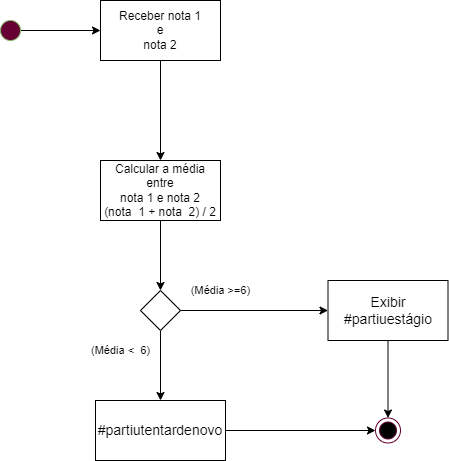

The diagram above was exported from draw.io. Its source (the exported page's mxGraphModel, read from the mxfile embedded in the PNG):
<mxGraphModel dx="1550" dy="700" grid="1" gridSize="10" guides="1" tooltips="1" connect="1" arrows="1" fold="1" page="1" pageScale="1" pageWidth="827" pageHeight="1169" math="0" shadow="0">
  <root>
    <mxCell id="0" />
    <mxCell id="1" parent="0" />
    <mxCell id="5NRqlE8gHNbqQSEiG8qx-1" style="edgeStyle=orthogonalEdgeStyle;rounded=0;orthogonalLoop=1;jettySize=auto;html=1;" parent="1" source="5NRqlE8gHNbqQSEiG8qx-2" target="5NRqlE8gHNbqQSEiG8qx-4" edge="1">
      <mxGeometry relative="1" as="geometry" />
    </mxCell>
    <mxCell id="5NRqlE8gHNbqQSEiG8qx-2" value="" style="ellipse;whiteSpace=wrap;html=1;aspect=fixed;fillColor=#660033;strokeColor=#82b366;" parent="1" vertex="1">
      <mxGeometry x="110" y="70" width="20" height="20" as="geometry" />
    </mxCell>
    <mxCell id="5NRqlE8gHNbqQSEiG8qx-3" style="edgeStyle=orthogonalEdgeStyle;rounded=0;orthogonalLoop=1;jettySize=auto;html=1;entryX=0.5;entryY=0;entryDx=0;entryDy=0;" parent="1" source="5NRqlE8gHNbqQSEiG8qx-4" target="5NRqlE8gHNbqQSEiG8qx-6" edge="1">
      <mxGeometry relative="1" as="geometry">
        <mxPoint x="420" y="80" as="targetPoint" />
        <Array as="points" />
      </mxGeometry>
    </mxCell>
    <mxCell id="5NRqlE8gHNbqQSEiG8qx-4" value="Receber nota 1&lt;br&gt;e&lt;br&gt;nota 2" style="rounded=0;whiteSpace=wrap;html=1;fillColor=#FFFFFF;" parent="1" vertex="1">
      <mxGeometry x="210" y="50" width="120" height="60" as="geometry" />
    </mxCell>
    <mxCell id="5NRqlE8gHNbqQSEiG8qx-12" value="" style="edgeStyle=orthogonalEdgeStyle;rounded=0;orthogonalLoop=1;jettySize=auto;html=1;entryX=0.5;entryY=0;entryDx=0;entryDy=0;" parent="1" source="5NRqlE8gHNbqQSEiG8qx-6" target="5NRqlE8gHNbqQSEiG8qx-11" edge="1">
      <mxGeometry relative="1" as="geometry" />
    </mxCell>
    <mxCell id="5NRqlE8gHNbqQSEiG8qx-6" value="Calcular a média entre&lt;br&gt;nota 1 e nota 2&lt;br&gt;(nota&amp;nbsp; 1 + nota&amp;nbsp; 2) / 2" style="rounded=0;whiteSpace=wrap;html=1;fillColor=#FFFFFF;" parent="1" vertex="1">
      <mxGeometry x="210" y="210" width="120" height="60" as="geometry" />
    </mxCell>
    <mxCell id="5NRqlE8gHNbqQSEiG8qx-7" value="" style="ellipse;html=1;shape=endState;fillColor=#000000;strokeColor=#660033;" parent="1" vertex="1">
      <mxGeometry x="485" y="467.5" width="25" height="25" as="geometry" />
    </mxCell>
    <mxCell id="5NRqlE8gHNbqQSEiG8qx-15" style="edgeStyle=orthogonalEdgeStyle;rounded=0;orthogonalLoop=1;jettySize=auto;html=1;fontFamily=Helvetica;fontColor=#000000;entryX=0.5;entryY=0;entryDx=0;entryDy=0;" parent="1" source="5NRqlE8gHNbqQSEiG8qx-9" target="5NRqlE8gHNbqQSEiG8qx-7" edge="1">
      <mxGeometry relative="1" as="geometry">
        <mxPoint x="450" y="470" as="targetPoint" />
      </mxGeometry>
    </mxCell>
    <mxCell id="5NRqlE8gHNbqQSEiG8qx-9" value="&lt;span style=&quot;font-size: 14px; text-align: left; background-color: rgb(255, 255, 255);&quot;&gt;Exibir #partiuestágio&lt;/span&gt;" style="rounded=0;whiteSpace=wrap;html=1;fillColor=#FFFFFF;" parent="1" vertex="1">
      <mxGeometry x="437.5" y="330" width="120" height="60" as="geometry" />
    </mxCell>
    <mxCell id="5NRqlE8gHNbqQSEiG8qx-13" value="(Média &amp;gt;=6)" style="edgeStyle=orthogonalEdgeStyle;rounded=0;orthogonalLoop=1;jettySize=auto;html=1;entryX=0;entryY=0.5;entryDx=0;entryDy=0;" parent="1" target="5NRqlE8gHNbqQSEiG8qx-9" edge="1">
      <mxGeometry x="-0.4478" y="20" relative="1" as="geometry">
        <mxPoint x="289" y="360" as="sourcePoint" />
        <mxPoint x="389" y="360" as="targetPoint" />
        <mxPoint as="offset" />
      </mxGeometry>
    </mxCell>
    <mxCell id="5NRqlE8gHNbqQSEiG8qx-14" value="&lt;span style=&quot;color: rgb(0, 0, 0); font-family: Helvetica; font-size: 11px; font-style: normal; font-variant-ligatures: normal; font-variant-caps: normal; font-weight: 400; letter-spacing: normal; orphans: 2; text-align: center; text-indent: 0px; text-transform: none; widows: 2; word-spacing: 0px; -webkit-text-stroke-width: 0px; background-color: rgb(255, 255, 255); text-decoration-thickness: initial; text-decoration-style: initial; text-decoration-color: initial; float: none; display: inline !important;&quot;&gt;(Média &amp;lt;&amp;nbsp; 6)&lt;/span&gt;" style="edgeStyle=orthogonalEdgeStyle;rounded=0;orthogonalLoop=1;jettySize=auto;html=1;fontFamily=Helvetica;fontColor=#000000;entryX=0.5;entryY=0;entryDx=0;entryDy=0;" parent="1" source="5NRqlE8gHNbqQSEiG8qx-11" target="5NRqlE8gHNbqQSEiG8qx-18" edge="1">
      <mxGeometry x="-0.4286" y="-40" relative="1" as="geometry">
        <mxPoint x="270" y="470" as="targetPoint" />
        <mxPoint as="offset" />
      </mxGeometry>
    </mxCell>
    <mxCell id="5NRqlE8gHNbqQSEiG8qx-11" value="" style="rhombus;whiteSpace=wrap;html=1;strokeColor=#000000;fillColor=#FFFFFF;" parent="1" vertex="1">
      <mxGeometry x="250" y="340" width="40" height="40" as="geometry" />
    </mxCell>
    <mxCell id="5NRqlE8gHNbqQSEiG8qx-20" style="edgeStyle=orthogonalEdgeStyle;rounded=0;orthogonalLoop=1;jettySize=auto;html=1;fontFamily=Helvetica;fontColor=#000000;" parent="1" source="5NRqlE8gHNbqQSEiG8qx-18" target="5NRqlE8gHNbqQSEiG8qx-7" edge="1">
      <mxGeometry relative="1" as="geometry" />
    </mxCell>
    <mxCell id="5NRqlE8gHNbqQSEiG8qx-18" value="&lt;span style=&quot;font-size: 14px; text-align: left; background-color: rgb(255, 255, 255);&quot;&gt;#partiutentardenovo&lt;/span&gt;" style="rounded=0;whiteSpace=wrap;html=1;fillColor=#FFFFFF;" parent="1" vertex="1">
      <mxGeometry x="205" y="450" width="130" height="60" as="geometry" />
    </mxCell>
  </root>
</mxGraphModel>